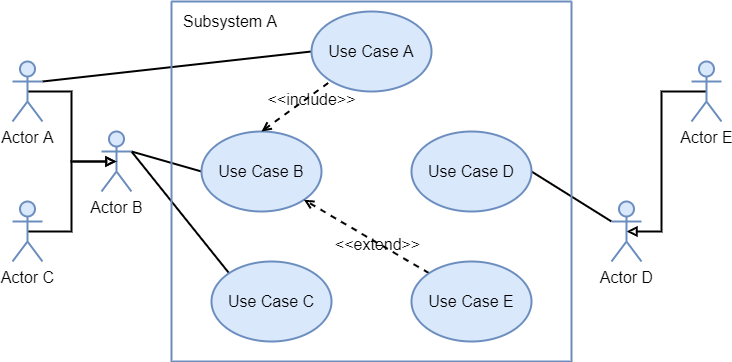

The diagram above was exported from draw.io. Its source (the exported page's mxGraphModel, read from the mxfile embedded in the PNG):
<mxGraphModel dx="1038" dy="649" grid="1" gridSize="10" guides="1" tooltips="1" connect="1" arrows="1" fold="1" page="1" pageScale="1" pageWidth="827" pageHeight="1169" math="0" shadow="0">
  <root>
    <mxCell id="VdM5Y1ocy3_wxI5uHANC-0" />
    <mxCell id="VdM5Y1ocy3_wxI5uHANC-1" parent="VdM5Y1ocy3_wxI5uHANC-0" />
    <mxCell id="VdM5Y1ocy3_wxI5uHANC-16" style="orthogonalLoop=1;jettySize=auto;html=1;fontSize=16;endArrow=block;endFill=0;strokeWidth=2;rounded=0;exitX=0.5;exitY=0.5;exitDx=0;exitDy=0;exitPerimeter=0;edgeStyle=orthogonalEdgeStyle;entryX=0.5;entryY=0.5;entryDx=0;entryDy=0;entryPerimeter=0;" edge="1" parent="VdM5Y1ocy3_wxI5uHANC-1" source="VdM5Y1ocy3_wxI5uHANC-4" target="VdM5Y1ocy3_wxI5uHANC-7">
      <mxGeometry relative="1" as="geometry">
        <mxPoint x="70" y="140" as="sourcePoint" />
        <mxPoint x="140" y="490" as="targetPoint" />
        <Array as="points">
          <mxPoint x="100" y="170" />
          <mxPoint x="100" y="240" />
        </Array>
      </mxGeometry>
    </mxCell>
    <mxCell id="VdM5Y1ocy3_wxI5uHANC-32" style="edgeStyle=none;orthogonalLoop=1;jettySize=auto;html=1;exitX=1;exitY=0.3333333333333333;exitDx=0;exitDy=0;exitPerimeter=0;entryX=0;entryY=0.5;entryDx=0;entryDy=0;fontSize=16;startArrow=none;startFill=0;endArrow=none;endFill=0;strokeWidth=2;rounded=0;" edge="1" parent="VdM5Y1ocy3_wxI5uHANC-1" source="VdM5Y1ocy3_wxI5uHANC-4" target="VdM5Y1ocy3_wxI5uHANC-17">
      <mxGeometry relative="1" as="geometry" />
    </mxCell>
    <mxCell id="VdM5Y1ocy3_wxI5uHANC-4" value="Actor A" style="shape=umlActor;verticalLabelPosition=bottom;verticalAlign=top;html=1;outlineConnect=0;fillColor=#dae8fc;strokeColor=#6c8ebf;sketch=0;strokeWidth=2;fontSize=16;rounded=0;" vertex="1" parent="VdM5Y1ocy3_wxI5uHANC-1">
      <mxGeometry x="41" y="140" width="30" height="60" as="geometry" />
    </mxCell>
    <mxCell id="VdM5Y1ocy3_wxI5uHANC-29" style="orthogonalLoop=1;jettySize=auto;html=1;exitX=1;exitY=0.3333333333333333;exitDx=0;exitDy=0;exitPerimeter=0;entryX=0;entryY=0.5;entryDx=0;entryDy=0;fontSize=16;startArrow=none;startFill=0;endArrow=none;endFill=0;strokeWidth=2;rounded=0;" edge="1" parent="VdM5Y1ocy3_wxI5uHANC-1" source="VdM5Y1ocy3_wxI5uHANC-7" target="VdM5Y1ocy3_wxI5uHANC-18">
      <mxGeometry relative="1" as="geometry" />
    </mxCell>
    <mxCell id="VdM5Y1ocy3_wxI5uHANC-30" style="edgeStyle=none;orthogonalLoop=1;jettySize=auto;html=1;entryX=0;entryY=0;entryDx=0;entryDy=0;fontSize=16;startArrow=none;startFill=0;endArrow=none;endFill=0;strokeWidth=2;exitX=1;exitY=0.3333333333333333;exitDx=0;exitDy=0;exitPerimeter=0;rounded=0;" edge="1" parent="VdM5Y1ocy3_wxI5uHANC-1" source="VdM5Y1ocy3_wxI5uHANC-7" target="VdM5Y1ocy3_wxI5uHANC-19">
      <mxGeometry relative="1" as="geometry">
        <mxPoint x="150" y="210" as="sourcePoint" />
      </mxGeometry>
    </mxCell>
    <mxCell id="VdM5Y1ocy3_wxI5uHANC-7" value="Actor B" style="shape=umlActor;verticalLabelPosition=bottom;verticalAlign=top;html=1;outlineConnect=0;fillColor=#dae8fc;strokeColor=#6c8ebf;sketch=0;strokeWidth=2;fontSize=16;rounded=0;" vertex="1" parent="VdM5Y1ocy3_wxI5uHANC-1">
      <mxGeometry x="130" y="210" width="30" height="60" as="geometry" />
    </mxCell>
    <mxCell id="VdM5Y1ocy3_wxI5uHANC-14" style="orthogonalLoop=1;jettySize=auto;html=1;fontSize=16;endArrow=block;endFill=0;strokeWidth=2;entryX=0.5;entryY=0.5;entryDx=0;entryDy=0;entryPerimeter=0;rounded=0;exitX=0.5;exitY=0.5;exitDx=0;exitDy=0;exitPerimeter=0;edgeStyle=orthogonalEdgeStyle;" edge="1" parent="VdM5Y1ocy3_wxI5uHANC-1" source="VdM5Y1ocy3_wxI5uHANC-8" target="VdM5Y1ocy3_wxI5uHANC-7">
      <mxGeometry relative="1" as="geometry">
        <mxPoint x="71" y="360" as="targetPoint" />
        <mxPoint x="71" y="310" as="sourcePoint" />
        <Array as="points">
          <mxPoint x="100" y="310" />
          <mxPoint x="100" y="240" />
        </Array>
      </mxGeometry>
    </mxCell>
    <mxCell id="VdM5Y1ocy3_wxI5uHANC-8" value="Actor C" style="shape=umlActor;verticalLabelPosition=bottom;verticalAlign=top;html=1;outlineConnect=0;fillColor=#dae8fc;strokeColor=#6c8ebf;sketch=0;strokeWidth=2;fontSize=16;rounded=0;" vertex="1" parent="VdM5Y1ocy3_wxI5uHANC-1">
      <mxGeometry x="41" y="280" width="30" height="60" as="geometry" />
    </mxCell>
    <mxCell id="VdM5Y1ocy3_wxI5uHANC-11" value="" style="rounded=0;orthogonalLoop=1;jettySize=auto;html=1;fontSize=16;endArrow=block;endFill=0;strokeWidth=2;edgeStyle=orthogonalEdgeStyle;entryX=0.5;entryY=0.5;entryDx=0;entryDy=0;entryPerimeter=0;exitX=0.5;exitY=0.5;exitDx=0;exitDy=0;exitPerimeter=0;" edge="1" parent="VdM5Y1ocy3_wxI5uHANC-1" source="VdM5Y1ocy3_wxI5uHANC-9" target="VdM5Y1ocy3_wxI5uHANC-10">
      <mxGeometry relative="1" as="geometry">
        <mxPoint x="720" y="170" as="sourcePoint" />
        <Array as="points">
          <mxPoint x="690" y="170" />
          <mxPoint x="690" y="310" />
        </Array>
      </mxGeometry>
    </mxCell>
    <mxCell id="VdM5Y1ocy3_wxI5uHANC-9" value="Actor E" style="shape=umlActor;verticalLabelPosition=bottom;verticalAlign=top;html=1;outlineConnect=0;fillColor=#dae8fc;strokeColor=#6c8ebf;sketch=0;strokeWidth=2;fontSize=16;rounded=0;" vertex="1" parent="VdM5Y1ocy3_wxI5uHANC-1">
      <mxGeometry x="720" y="140" width="30" height="60" as="geometry" />
    </mxCell>
    <mxCell id="VdM5Y1ocy3_wxI5uHANC-37" style="orthogonalLoop=1;jettySize=auto;html=1;exitX=0;exitY=0.3333333333333333;exitDx=0;exitDy=0;exitPerimeter=0;entryX=1;entryY=0.5;entryDx=0;entryDy=0;fontSize=16;startArrow=none;startFill=0;endArrow=none;endFill=0;strokeWidth=2;rounded=0;" edge="1" parent="VdM5Y1ocy3_wxI5uHANC-1" source="VdM5Y1ocy3_wxI5uHANC-10" target="VdM5Y1ocy3_wxI5uHANC-21">
      <mxGeometry relative="1" as="geometry" />
    </mxCell>
    <mxCell id="VdM5Y1ocy3_wxI5uHANC-10" value="Actor D" style="shape=umlActor;verticalLabelPosition=bottom;verticalAlign=top;html=1;outlineConnect=0;fillColor=#dae8fc;strokeColor=#6c8ebf;sketch=0;strokeWidth=2;fontSize=16;rounded=0;" vertex="1" parent="VdM5Y1ocy3_wxI5uHANC-1">
      <mxGeometry x="640" y="280" width="30" height="60" as="geometry" />
    </mxCell>
    <mxCell id="VdM5Y1ocy3_wxI5uHANC-17" value="Use Case A" style="ellipse;whiteSpace=wrap;html=1;sketch=0;fontSize=16;strokeWidth=2;fillColor=#dae8fc;strokeColor=#6c8ebf;rounded=0;" vertex="1" parent="VdM5Y1ocy3_wxI5uHANC-1">
      <mxGeometry x="340" y="90" width="120" height="80" as="geometry" />
    </mxCell>
    <mxCell id="VdM5Y1ocy3_wxI5uHANC-18" value="Use Case B" style="ellipse;whiteSpace=wrap;html=1;sketch=0;fontSize=16;strokeWidth=2;fillColor=#dae8fc;strokeColor=#6c8ebf;rounded=0;" vertex="1" parent="VdM5Y1ocy3_wxI5uHANC-1">
      <mxGeometry x="230" y="210" width="120" height="80" as="geometry" />
    </mxCell>
    <mxCell id="VdM5Y1ocy3_wxI5uHANC-19" value="Use Case C" style="ellipse;whiteSpace=wrap;html=1;sketch=0;fontSize=16;strokeWidth=2;fillColor=#dae8fc;strokeColor=#6c8ebf;rounded=0;" vertex="1" parent="VdM5Y1ocy3_wxI5uHANC-1">
      <mxGeometry x="240" y="340" width="120" height="80" as="geometry" />
    </mxCell>
    <mxCell id="VdM5Y1ocy3_wxI5uHANC-25" style="orthogonalLoop=1;jettySize=auto;html=1;exitX=0;exitY=0;exitDx=0;exitDy=0;entryX=1;entryY=1;entryDx=0;entryDy=0;fontSize=16;startArrow=none;startFill=0;endArrow=open;endFill=0;strokeWidth=2;dashed=1;rounded=0;" edge="1" parent="VdM5Y1ocy3_wxI5uHANC-1" source="VdM5Y1ocy3_wxI5uHANC-20" target="VdM5Y1ocy3_wxI5uHANC-18">
      <mxGeometry relative="1" as="geometry" />
    </mxCell>
    <mxCell id="VdM5Y1ocy3_wxI5uHANC-26" value="&amp;lt;&amp;lt;extend&amp;gt;&amp;gt;" style="edgeLabel;html=1;align=center;verticalAlign=middle;resizable=0;points=[];fontSize=16;labelBackgroundColor=none;rounded=0;" vertex="1" connectable="0" parent="VdM5Y1ocy3_wxI5uHANC-25">
      <mxGeometry x="-0.3173" relative="1" as="geometry">
        <mxPoint x="-9" y="-4" as="offset" />
      </mxGeometry>
    </mxCell>
    <mxCell id="VdM5Y1ocy3_wxI5uHANC-20" value="Use Case E" style="ellipse;whiteSpace=wrap;html=1;sketch=0;fontSize=16;strokeWidth=2;fillColor=#dae8fc;strokeColor=#6c8ebf;rounded=0;" vertex="1" parent="VdM5Y1ocy3_wxI5uHANC-1">
      <mxGeometry x="440" y="340" width="120" height="80" as="geometry" />
    </mxCell>
    <mxCell id="VdM5Y1ocy3_wxI5uHANC-21" value="Use Case D" style="ellipse;whiteSpace=wrap;html=1;sketch=0;fontSize=16;strokeWidth=2;fillColor=#dae8fc;strokeColor=#6c8ebf;rounded=0;" vertex="1" parent="VdM5Y1ocy3_wxI5uHANC-1">
      <mxGeometry x="440" y="210" width="120" height="80" as="geometry" />
    </mxCell>
    <mxCell id="VdM5Y1ocy3_wxI5uHANC-22" value="" style="endArrow=none;dashed=1;html=1;fontSize=16;strokeWidth=2;exitX=0.5;exitY=0;exitDx=0;exitDy=0;endFill=0;startArrow=open;startFill=0;rounded=0;" edge="1" parent="VdM5Y1ocy3_wxI5uHANC-1" source="VdM5Y1ocy3_wxI5uHANC-18" target="VdM5Y1ocy3_wxI5uHANC-17">
      <mxGeometry width="50" height="50" relative="1" as="geometry">
        <mxPoint x="330" y="230" as="sourcePoint" />
        <mxPoint x="380" y="180" as="targetPoint" />
      </mxGeometry>
    </mxCell>
    <mxCell id="VdM5Y1ocy3_wxI5uHANC-24" value="&amp;lt;&amp;lt;include&amp;gt;&amp;gt;" style="edgeLabel;html=1;align=center;verticalAlign=middle;resizable=0;points=[];fontSize=16;labelBackgroundColor=none;rounded=0;" vertex="1" connectable="0" parent="VdM5Y1ocy3_wxI5uHANC-22">
      <mxGeometry x="0.4467" y="-1" relative="1" as="geometry">
        <mxPoint x="-1" y="3" as="offset" />
      </mxGeometry>
    </mxCell>
    <mxCell id="VdM5Y1ocy3_wxI5uHANC-27" style="edgeStyle=none;orthogonalLoop=1;jettySize=auto;html=1;exitX=1;exitY=1;exitDx=0;exitDy=0;exitPerimeter=0;dashed=1;fontSize=16;startArrow=none;startFill=0;endArrow=open;endFill=0;strokeWidth=2;rounded=0;" edge="1" parent="VdM5Y1ocy3_wxI5uHANC-1" source="VdM5Y1ocy3_wxI5uHANC-4" target="VdM5Y1ocy3_wxI5uHANC-4">
      <mxGeometry relative="1" as="geometry" />
    </mxCell>
    <mxCell id="VdM5Y1ocy3_wxI5uHANC-35" value="" style="swimlane;startSize=0;labelBackgroundColor=none;sketch=0;fontSize=16;strokeWidth=2;fillColor=#dae8fc;strokeColor=#6c8ebf;rounded=0;" vertex="1" parent="VdM5Y1ocy3_wxI5uHANC-1">
      <mxGeometry x="200" y="80" width="400" height="360" as="geometry" />
    </mxCell>
    <mxCell id="VdM5Y1ocy3_wxI5uHANC-36" value="Subsystem A" style="text;html=1;align=left;verticalAlign=middle;resizable=0;points=[];autosize=1;strokeColor=none;fillColor=none;fontSize=16;rounded=0;" vertex="1" parent="VdM5Y1ocy3_wxI5uHANC-35">
      <mxGeometry x="10" y="10" width="110" height="20" as="geometry" />
    </mxCell>
  </root>
</mxGraphModel>